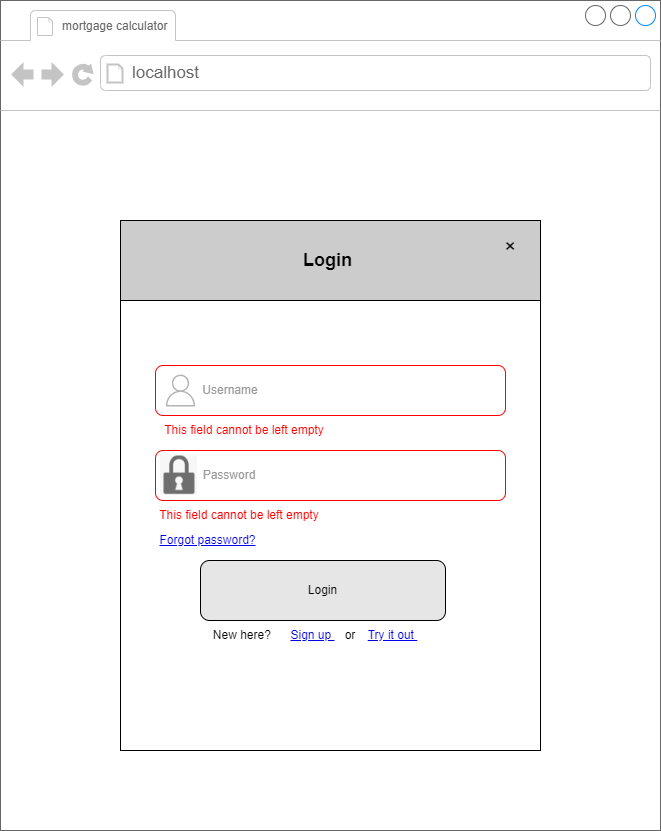

The diagram above was exported from draw.io. Its source (the exported page's mxGraphModel, read from the mxfile embedded in the PNG):
<mxGraphModel dx="898" dy="535" grid="1" gridSize="10" guides="1" tooltips="1" connect="1" arrows="1" fold="1" page="1" pageScale="1" pageWidth="850" pageHeight="1100" math="0" shadow="0">
  <root>
    <mxCell id="0" />
    <mxCell id="1" parent="0" />
    <mxCell id="bzppXRtdbMCrvC8VhTmT-1" value="" style="strokeWidth=1;shadow=0;dashed=0;align=center;html=1;shape=mxgraph.mockup.containers.browserWindow;rSize=0;strokeColor=#666666;strokeColor2=#008cff;strokeColor3=#c4c4c4;mainText=,;recursiveResize=0;" parent="1" vertex="1">
      <mxGeometry x="95" y="140" width="660" height="830" as="geometry" />
    </mxCell>
    <mxCell id="bzppXRtdbMCrvC8VhTmT-2" value="&lt;font style=&quot;font-size: 12px;&quot;&gt;mortgage calculator&amp;nbsp;&lt;/font&gt;" style="strokeWidth=1;shadow=0;dashed=0;align=center;html=1;shape=mxgraph.mockup.containers.anchor;fontSize=17;fontColor=#666666;align=left;whiteSpace=wrap;" parent="bzppXRtdbMCrvC8VhTmT-1" vertex="1">
      <mxGeometry x="60" y="12" width="180" height="26" as="geometry" />
    </mxCell>
    <mxCell id="bzppXRtdbMCrvC8VhTmT-3" value="localhost" style="strokeWidth=1;shadow=0;dashed=0;align=center;html=1;shape=mxgraph.mockup.containers.anchor;rSize=0;fontSize=17;fontColor=#666666;align=left;" parent="bzppXRtdbMCrvC8VhTmT-1" vertex="1">
      <mxGeometry x="130" y="60" width="250" height="26" as="geometry" />
    </mxCell>
    <mxCell id="kTP6T_knrm7_F-6DjXJx-23" value="" style="shape=partialRectangle;html=1;whiteSpace=wrap;connectable=0;fillColor=none;top=0;left=0;bottom=0;right=0;align=left;spacingLeft=6;overflow=hidden;strokeColor=inherit;fontSize=16;" parent="bzppXRtdbMCrvC8VhTmT-1" vertex="1">
      <mxGeometry x="187" y="320" width="383" height="30" as="geometry">
        <mxRectangle width="383" height="30" as="alternateBounds" />
      </mxGeometry>
    </mxCell>
    <mxCell id="b8fRc0LGCGswQHQvz7Ze-1" value="" style="rounded=0;whiteSpace=wrap;html=1;" parent="bzppXRtdbMCrvC8VhTmT-1" vertex="1">
      <mxGeometry x="120" y="220" width="420" height="530" as="geometry" />
    </mxCell>
    <mxCell id="b8fRc0LGCGswQHQvz7Ze-3" value="" style="rounded=1;whiteSpace=wrap;html=1;align=left;strokeColor=#FF0000;" parent="bzppXRtdbMCrvC8VhTmT-1" vertex="1">
      <mxGeometry x="155" y="365" width="350" height="50" as="geometry" />
    </mxCell>
    <mxCell id="b8fRc0LGCGswQHQvz7Ze-2" value="" style="sketch=0;outlineConnect=0;fontColor=#232F3E;gradientColor=none;strokeColor=#B3B3B3;fillColor=#ffffff;dashed=0;verticalLabelPosition=bottom;verticalAlign=top;align=center;html=1;fontSize=12;fontStyle=0;aspect=fixed;shape=mxgraph.aws4.resourceIcon;resIcon=mxgraph.aws4.user;" parent="bzppXRtdbMCrvC8VhTmT-1" vertex="1">
      <mxGeometry x="160" y="370" width="40" height="40" as="geometry" />
    </mxCell>
    <mxCell id="b8fRc0LGCGswQHQvz7Ze-4" value="&lt;font color=&quot;#999999&quot;&gt;Username&lt;/font&gt;" style="text;html=1;strokeColor=none;fillColor=none;align=center;verticalAlign=middle;whiteSpace=wrap;rounded=0;" parent="bzppXRtdbMCrvC8VhTmT-1" vertex="1">
      <mxGeometry x="200" y="375" width="60" height="30" as="geometry" />
    </mxCell>
    <mxCell id="b8fRc0LGCGswQHQvz7Ze-5" value="" style="rounded=1;whiteSpace=wrap;html=1;align=left;strokeColor=#FF0000;" parent="bzppXRtdbMCrvC8VhTmT-1" vertex="1">
      <mxGeometry x="155" y="450" width="350" height="50" as="geometry" />
    </mxCell>
    <mxCell id="b8fRc0LGCGswQHQvz7Ze-6" value="" style="shape=image;verticalLabelPosition=bottom;labelBackgroundColor=default;verticalAlign=top;aspect=fixed;imageAspect=0;image=data:image/png,(base64 omitted: 6552 chars);" parent="bzppXRtdbMCrvC8VhTmT-1" vertex="1">
      <mxGeometry x="160" y="455.5" width="37.14" height="39" as="geometry" />
    </mxCell>
    <mxCell id="b8fRc0LGCGswQHQvz7Ze-7" value="&lt;font color=&quot;#999999&quot;&gt;Password&lt;/font&gt;" style="text;html=1;strokeColor=none;fillColor=none;align=center;verticalAlign=middle;whiteSpace=wrap;rounded=0;" parent="bzppXRtdbMCrvC8VhTmT-1" vertex="1">
      <mxGeometry x="198.57" y="460" width="60" height="30" as="geometry" />
    </mxCell>
    <mxCell id="b8fRc0LGCGswQHQvz7Ze-9" value="&lt;font style=&quot;font-size: 18px;&quot;&gt;&lt;b&gt;Login&amp;nbsp;&lt;/b&gt;&lt;/font&gt;" style="rounded=0;whiteSpace=wrap;html=1;fillColor=#CCCCCC;" parent="bzppXRtdbMCrvC8VhTmT-1" vertex="1">
      <mxGeometry x="120" y="220" width="420" height="80" as="geometry" />
    </mxCell>
    <mxCell id="b8fRc0LGCGswQHQvz7Ze-10" value="Login" style="rounded=1;whiteSpace=wrap;html=1;fillColor=#E6E6E6;" parent="bzppXRtdbMCrvC8VhTmT-1" vertex="1">
      <mxGeometry x="200" y="560" width="245" height="60" as="geometry" />
    </mxCell>
    <UserObject label="Forgot password?" id="b8fRc0LGCGswQHQvz7Ze-12">
      <mxCell style="text;html=1;strokeColor=none;fillColor=none;whiteSpace=wrap;align=center;verticalAlign=middle;fontColor=#0000EE;fontStyle=4;" parent="bzppXRtdbMCrvC8VhTmT-1" vertex="1">
        <mxGeometry x="145" y="520" width="125" height="40" as="geometry" />
      </mxCell>
    </UserObject>
    <UserObject label="&lt;font style=&quot;font-size: 12px;&quot;&gt;Try it out&amp;nbsp;&lt;/font&gt;" id="Px4rk7UUyrWs6QJMs1Ct-1">
      <mxCell style="text;html=1;strokeColor=none;fillColor=none;whiteSpace=wrap;align=center;verticalAlign=middle;fontColor=#0000EE;fontStyle=4;" parent="bzppXRtdbMCrvC8VhTmT-1" vertex="1">
        <mxGeometry x="330" y="615" width="125" height="40" as="geometry" />
      </mxCell>
    </UserObject>
    <mxCell id="Px4rk7UUyrWs6QJMs1Ct-2" value="&lt;font style=&quot;font-size: 20px;&quot;&gt;×&lt;/font&gt;" style="text;html=1;strokeColor=none;fillColor=none;align=center;verticalAlign=middle;whiteSpace=wrap;rounded=0;" parent="bzppXRtdbMCrvC8VhTmT-1" vertex="1">
      <mxGeometry x="480" y="230" width="60" height="30" as="geometry" />
    </mxCell>
    <UserObject label="&lt;font style=&quot;font-size: 12px;&quot;&gt;Sign up&amp;nbsp;&lt;/font&gt;" id="Px4rk7UUyrWs6QJMs1Ct-3">
      <mxCell style="text;html=1;strokeColor=none;fillColor=none;whiteSpace=wrap;align=center;verticalAlign=middle;fontColor=#0000EE;fontStyle=4;" parent="bzppXRtdbMCrvC8VhTmT-1" vertex="1">
        <mxGeometry x="270" y="615" width="85" height="40" as="geometry" />
      </mxCell>
    </UserObject>
    <mxCell id="Px4rk7UUyrWs6QJMs1Ct-4" value="New here?&amp;nbsp;" style="text;html=1;strokeColor=none;fillColor=none;align=center;verticalAlign=middle;whiteSpace=wrap;rounded=0;" parent="bzppXRtdbMCrvC8VhTmT-1" vertex="1">
      <mxGeometry x="197.14" y="620" width="93" height="30" as="geometry" />
    </mxCell>
    <mxCell id="Px4rk7UUyrWs6QJMs1Ct-5" value="or" style="text;html=1;strokeColor=none;fillColor=none;align=center;verticalAlign=middle;whiteSpace=wrap;rounded=0;" parent="bzppXRtdbMCrvC8VhTmT-1" vertex="1">
      <mxGeometry x="330" y="620" width="40" height="30" as="geometry" />
    </mxCell>
    <mxCell id="q0GdP81CHI6LZXCqj64C-1" value="&lt;font color=&quot;#ff0000&quot;&gt;This field cannot be left empty&lt;/font&gt;" style="text;html=1;strokeColor=none;fillColor=none;align=center;verticalAlign=middle;whiteSpace=wrap;rounded=0;" vertex="1" parent="bzppXRtdbMCrvC8VhTmT-1">
      <mxGeometry x="149.51" y="415" width="188.25" height="30" as="geometry" />
    </mxCell>
    <mxCell id="q0GdP81CHI6LZXCqj64C-2" value="&lt;font color=&quot;#ff0000&quot;&gt;This field cannot be left empty&lt;/font&gt;" style="text;html=1;strokeColor=none;fillColor=none;align=center;verticalAlign=middle;whiteSpace=wrap;rounded=0;" vertex="1" parent="bzppXRtdbMCrvC8VhTmT-1">
      <mxGeometry x="145" y="500" width="188.25" height="30" as="geometry" />
    </mxCell>
  </root>
</mxGraphModel>